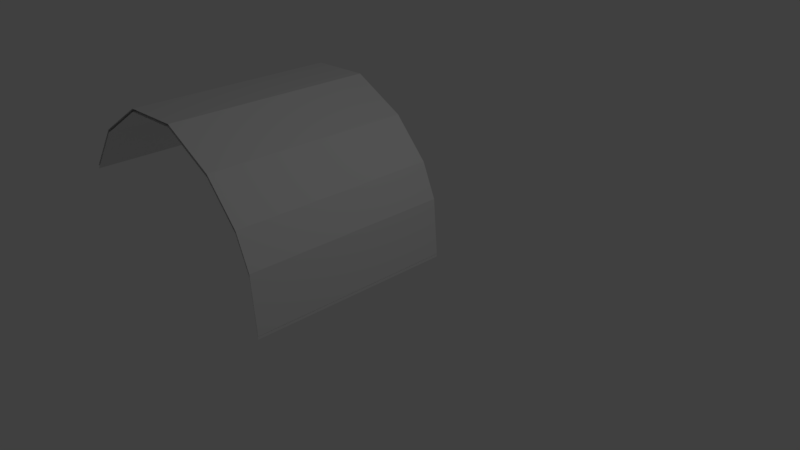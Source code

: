 # Source: fernleaf.blend  (saved by Blender 2.79.0; exported with 4.5.12 LTS)
import bpy
from mathutils import Matrix  # noqa: F401  (used for matrix-valued properties, if any)

bpy.ops.wm.read_factory_settings(use_empty=True)
scene = bpy.context.scene
scene.name = 'Scene'

# ---- collections
col_collection_1 = bpy.data.collections.new('Collection 1'); scene.collection.children.link(col_collection_1)

# ---- materials (node trees are filled in below, after node groups)
mat_material_001 = bpy.data.materials.new('Material.001')
mat_material_001.alpha_threshold = 0.0
mat_material_001.use_transparent_shadow = False
mat_material_001.roughness = 0.5
mat_material_001.specular_intensity = 0.0

# ---- material node trees

# ---- world
world_world = bpy.data.worlds.new('World'); scene.world = world_world
world_world.color = (0.05088, 0.05088, 0.05088)
world_world.use_sun_shadow = False
world_world.sun_shadow_jitter_overblur = 0.0
world_world.cycles.sampling_method = 'MANUAL'

# ---- cameras
cam_camera = bpy.data.cameras.new('Camera')
cam_camera.clip_end = 100.0
cam_camera.lens = 35.0
cam_camera.sensor_width = 32.0
cam_camera.sensor_height = 18.0
cam_camera.ortho_scale = 7.314
cam_camera.dof.focus_distance = 0.0
cam_camera.dof.aperture_fstop = 128.0

# ---- lights
light_lamp = bpy.data.lights.new('Lamp', 'POINT')
light_lamp.transmission_factor = 0.0
light_lamp.cutoff_distance = 30.0
light_lamp.energy = 100.0
light_lamp.shadow_buffer_clip_start = 1.001
light_lamp.shadow_soft_size = 0.1
light_lamp.shadow_maximum_resolution = 0.006
light_lamp.use_absolute_resolution = True

# ---- meshes
me_plane_001 = bpy.data.meshes.new('Plane.001')
me_plane_001.from_pydata([(-0.82, -1.0, -6.02), (0.3061, -1.0, -0.8149), (-0.82, 1.0, -6.02), (0.3061, 1.0, -0.8149), (-1.069, -1.0, -4.912), (-1.185, -1.0, -3.442), (-1.056, -1.0, -2.087), (-0.7303, -1.0, -1.098), (-0.3814, -1.0, -0.5974), (-0.1086, -1.0, -0.5178), (-0.1086, 1.0, -0.5178), (-0.3814, 1.0, -0.5974), (-0.7303, 1.0, -1.098), (-1.056, 1.0, -2.087), (-1.185, 1.0, -3.442), (-1.069, 1.0, -4.912), (-0.8414, -1.0, -5.998), (0.2847, -1.0, -0.7931), (-0.8414, 1.0, -5.998), (0.2847, 1.0, -0.7931), (-1.091, -1.0, -4.89), (-1.206, -1.0, -3.42), (-1.077, -1.0, -2.065), (-0.7517, -1.0, -1.076), (-0.4028, -1.0, -0.5757), (-0.13, -1.0, -0.496), (-0.13, 1.0, -0.496), (-0.4028, 1.0, -0.5757), (-0.7517, 1.0, -1.076), (-1.077, 1.0, -2.065), (-1.206, 1.0, -3.42), (-1.091, 1.0, -4.89)], [], [(9, 10, 3, 1), (0, 2, 15, 4), (4, 15, 14, 5), (5, 14, 13, 6), (6, 13, 12, 7), (7, 12, 11, 8), (8, 11, 10, 9), (25, 17, 19, 26), (16, 20, 31, 18), (20, 21, 30, 31), (21, 22, 29, 30), (22, 23, 28, 29), (23, 24, 27, 28), (24, 25, 26, 27)])
_uv = me_plane_001.uv_layers.new(name='UVMap')
_uv.uv.foreach_set('vector', [2.129e-08, 0.1429, 1.0, 0.1429, 1.0, 0.0, 0.0, 1.49e-07, 1.49e-07, 1.0, 1.0, 1.0, 1.0, 0.8571, 1.277e-07, 0.8571, 1.277e-07, 0.8571, 1.0, 0.8571, 1.0, 0.7143, 1.064e-07, 0.7143, 1.064e-07, 0.7143, 1.0, 0.7143, 1.0, 0.5714, 8.515e-08, 0.5714, 8.515e-08, 0.5714, 1.0, 0.5714, 1.0, 0.4286, 6.386e-08, 0.4286, 6.386e-08, 0.4286, 1.0, 0.4286, 1.0, 0.2857, 4.257e-08, 0.2857, 4.257e-08, 0.2857, 1.0, 0.2857, 1.0, 0.1429, 2.129e-08, 0.1429, 2.129e-08, 0.1429, 0.0, 1.49e-07, 1.0, 0.0, 1.0, 0.1429, 1.49e-07, 1.0, 1.277e-07, 0.8571, 1.0, 0.8571, 1.0, 1.0, 1.277e-07, 0.8571, 1.064e-07, 0.7143, 1.0, 0.7143, 1.0, 0.8571, 1.064e-07, 0.7143, 8.515e-08, 0.5714, 1.0, 0.5714, 1.0, 0.7143, 8.515e-08, 0.5714, 6.386e-08, 0.4286, 1.0, 0.4286, 1.0, 0.5714, 6.386e-08, 0.4286, 4.257e-08, 0.2857, 1.0, 0.2857, 1.0, 0.4286, 4.257e-08, 0.2857, 2.129e-08, 0.1429, 1.0, 0.1429, 1.0, 0.2857])
me_plane_001.materials.append(mat_material_001)
me_plane_001.use_remesh_preserve_volume = False
me_plane_001.use_remesh_preserve_attributes = False
me_plane_001.use_mirror_vertex_groups = False
me_plane_001.update()

# ---- objects
ob_plane_001 = bpy.data.objects.new('Plane.001', me_plane_001)
ob_lamp = bpy.data.objects.new('Lamp', light_lamp)
ob_camera = bpy.data.objects.new('Camera', cam_camera)

# ---- transforms, parenting, visibility, modifiers, constraints
ob_plane_001.location = (0.0, 0.0, -1.192e-07)
ob_plane_001.rotation_euler = (0.0, 1.255, 0.0)
ob_plane_001.scale = (2.007, 1.572, 0.6456)
ob_plane_001.lineart.crease_threshold = 0.0
ob_lamp.location = (4.076, 1.005, 5.904)
ob_lamp.rotation_euler = (0.6503, 0.05522, 1.866)
ob_lamp.lock_rotations_4d = False
ob_lamp.empty_display_type = 'ARROWS'
ob_lamp.color = (0.0, 0.0, 0.0, 0.0)
ob_lamp.lineart.crease_threshold = 0.0
ob_camera.location = (7.481, -6.508, 5.344)
ob_camera.rotation_euler = (1.109, 0.0, 0.8149)
ob_camera.lock_rotations_4d = False
ob_camera.empty_display_type = 'ARROWS'
ob_camera.color = (0.0, 0.0, 0.0, 0.0)
ob_camera.display_type = 'WIRE'
ob_camera.lineart.crease_threshold = 0.0

# ---- collection membership
col_collection_1.objects.link(ob_plane_001)
col_collection_1.objects.link(ob_lamp)
col_collection_1.objects.link(ob_camera)

# ---- scene / render settings (as saved in the file)
scene.camera = ob_camera
scene.frame_start = 1; scene.frame_end = 250; scene.frame_set(1)
scene.render.engine = 'BLENDER_EEVEE_NEXT'
scene.render.resolution_percentage = 50
scene.render.dither_intensity = 0.0
scene.cycles.use_denoising = False
scene.cycles.samples = 128
scene.cycles.sampling_pattern = 'TABULATED_SOBOL'
scene.cycles.use_adaptive_sampling = False
scene.cycles.use_light_tree = False
scene.cycles.blur_glossy = 0.0
scene.cycles.sample_clamp_indirect = 0.0
scene.view_settings.view_transform = 'Standard'
bpy.context.view_layer.update()
